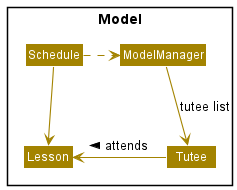

The diagram above was rendered by PlantUML. Its source (embedded in the PNG):
@startuml
!include style.puml
skinparam arrowThickness 1.1
skinparam arrowColor SCHEDULE_COLOR
skinparam classBackgroundColor SCHEDULE_COLOR

package Model{

Class Lesson
Class Tutee
Class Schedule
Class ModelManager

Schedule .r.> ModelManager
Schedule -d-> Lesson
Tutee -r-> Lesson : attends >
ModelManager --> Tutee : tutee list

}

@enduml